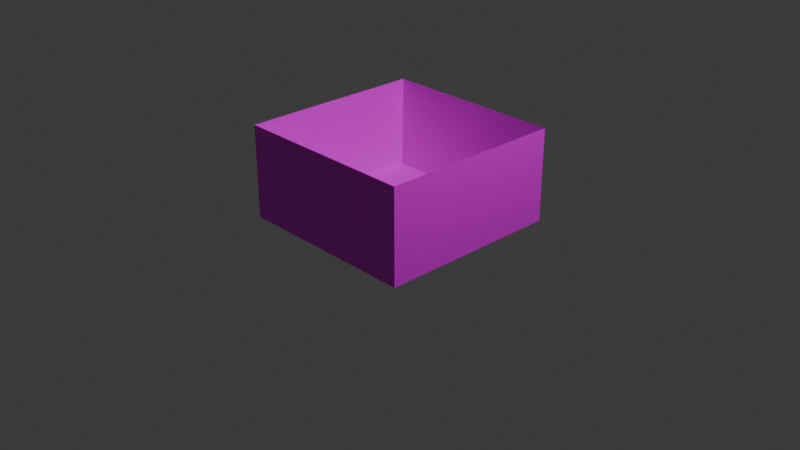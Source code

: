 # Source: world.blend  (saved by Blender 4.0.36; exported with 4.5.12 LTS)
import bpy
from mathutils import Matrix  # noqa: F401  (used for matrix-valued properties, if any)

bpy.ops.wm.read_factory_settings(use_empty=True)
scene = bpy.context.scene
scene.name = 'Scene'

# ---- collections
col_collection = bpy.data.collections.new('Collection'); scene.collection.children.link(col_collection)

# ---- images (referenced by path relative to the original .blend; pixels are not part of the script)
import os
ASSET_DIR = os.environ.get("B2B_ASSET_DIR", "")  # directory of the original .blend (textures are referenced by path, not embedded)
HERE = os.path.dirname(os.path.abspath(__file__))  # packed textures are extracted next to this script under _unpacked/

def load_image(name, relpath, width, height, colorspace="sRGB"):
    """Load a texture the original file referenced (path relative to the .blend, or extracted next to this script)."""
    p = next((c for c in (os.path.join(HERE, relpath), os.path.join(ASSET_DIR, relpath)) if relpath and os.path.exists(c)), "")
    if p:
        img = bpy.data.images.load(p, check_existing=True)
        img.name = name
    else:  # same state as the original file: an image datablock whose file is absent (Cycles renders it pink)
        img = bpy.data.images.new(name, width, height)
        img.source = "FILE"
        img.filepath = "//" + (relpath or name)
    img.colorspace_settings.name = colorspace
    return img
img_world_png = load_image('world.png', 'world.png', 1024, 1024, 'sRGB')

# ---- materials (node trees are filled in below, after node groups)
mat_material_001 = bpy.data.materials.new('Material.001')
mat_material_001.use_backface_culling = True
mat_material_001.use_transparent_shadow = False

# ---- material node trees
mat_material_001.use_nodes = True; mat_material_001.node_tree.nodes.clear()
_N = mat_material_001.node_tree.nodes; _L = mat_material_001.node_tree.links
n0 = _N.new('ShaderNodeBsdfPrincipled'); n0.name = 'Principled BSDF'; n0.location = (10, 300)
n0.inputs[3].default_value = 1.45
n1 = _N.new('ShaderNodeOutputMaterial'); n1.name = 'Material Output'; n1.location = (300, 300)
n2 = _N.new('ShaderNodeTexImage'); n2.name = 'Image Texture'; n2.location = (-280, 280)
n2.image = img_world_png
_L.new(n0.outputs[0], n1.inputs[0])
_L.new(n2.outputs[0], n0.inputs[0])
n1.is_active_output = True

# ---- world
world_world = bpy.data.worlds.new('World'); scene.world = world_world
world_world.use_nodes = True; world_world.node_tree.nodes.clear()
_N = world_world.node_tree.nodes; _L = world_world.node_tree.links
n0 = _N.new('ShaderNodeOutputWorld'); n0.name = 'World Output'; n0.location = (300, 300)
n1 = _N.new('ShaderNodeBackground'); n1.name = 'Background'; n1.location = (10, 300)
n1.inputs[0].default_value = (0.05088, 0.05088, 0.05088, 1.0)
_L.new(n1.outputs[0], n0.inputs[0])
n0.is_active_output = True
world_world.color = (0.05088, 0.05088, 0.05088)
world_world.use_sun_shadow = False
world_world.sun_shadow_jitter_overblur = 0.0

# ---- cameras
cam_camera = bpy.data.cameras.new('Camera')
cam_camera.clip_end = 100.0
cam_camera.ortho_scale = 7.314

# ---- lights
light_light = bpy.data.lights.new('Light', 'POINT')
light_light.transmission_factor = 0.0
light_light.use_soft_falloff = False
light_light.energy = 1000.0
light_light.shadow_soft_size = 0.1
light_light.shadow_maximum_resolution = 0.006
light_light.use_absolute_resolution = True

# ---- meshes
me_plane = bpy.data.meshes.new('Plane')
me_plane.from_pydata([(-1.0, -1.0, 0.0), (1.0, -1.0, 0.0), (-1.0, 1.0, 0.0), (1.0, 1.0, 0.0), (-1.0, -1.0, 1.0), (1.0, -1.0, 1.0), (-1.0, 1.0, 1.0), (1.0, 1.0, 1.0)], [], [(0, 1, 3, 2), (3, 1, 5, 7), (0, 2, 6, 4), (2, 3, 7, 6), (1, 0, 4, 5)])
_uv = me_plane.uv_layers.new(name='UVMap')
_uv.uv.foreach_set('vector', [0.0, 0.0, 0.5023, 0.0, 0.5023, 1.0, 0.0, 1.0, 0.5001, 0.00115, 1.0, 0.00115, 1.0, 1.001, 0.5001, 1.001, 0.5001, 0.00115, 1.0, 0.00115, 1.0, 1.001, 0.5001, 1.001, 0.5001, 0.00115, 1.0, 0.00115, 1.0, 1.001, 0.5001, 1.001, 0.5001, 0.00115, 1.0, 0.00115, 1.0, 1.001, 0.5001, 1.001])
_ca = me_plane.color_attributes.new('Attribute', 'BYTE_COLOR', 'CORNER')
_ca.data.foreach_set('color', [1.0, 1.0, 1.0, 1.0, 1.0, 1.0, 1.0, 1.0, 1.0, 1.0, 1.0, 1.0, 1.0, 1.0, 1.0, 1.0, 1.0, 1.0, 1.0, 1.0, 1.0, 1.0, 1.0, 1.0, 1.0, 1.0, 1.0, 1.0, 1.0, 1.0, 1.0, 1.0, 1.0, 1.0, 1.0, 1.0, 1.0, 1.0, 1.0, 1.0, 1.0, 1.0, 1.0, 1.0, 1.0, 1.0, 1.0, 1.0, 1.0, 1.0, 1.0, 1.0, 1.0, 1.0, 1.0, 1.0, 1.0, 1.0, 1.0, 1.0, 1.0, 1.0, 1.0, 1.0, 1.0, 1.0, 1.0, 1.0, 1.0, 1.0, 1.0, 1.0, 1.0, 1.0, 1.0, 1.0, 1.0, 1.0, 1.0, 1.0])
me_plane.materials.append(mat_material_001)
me_plane.update()

# ---- objects
ob_light = bpy.data.objects.new('Light', light_light)
ob_camera = bpy.data.objects.new('Camera', cam_camera)
ob_plane = bpy.data.objects.new('Plane', me_plane)

# ---- transforms, parenting, visibility, modifiers, constraints
ob_light.location = (4.076, 1.005, 5.904)
ob_light.rotation_euler = (0.6503, 0.05522, 1.866)
ob_light.lock_rotations_4d = False
ob_light.empty_display_type = 'ARROWS'
ob_light.color = (0.0, 0.0, 0.0, 0.0)
ob_light.lineart.crease_threshold = 0.0
ob_camera.location = (7.359, -6.926, 4.958)
ob_camera.rotation_euler = (1.109, 0.0, 0.8149)
ob_camera.lock_rotations_4d = False
ob_camera.empty_display_type = 'ARROWS'
ob_camera.color = (0.0, 0.0, 0.0, 0.0)
ob_camera.display_type = 'WIRE'
ob_camera.lineart.crease_threshold = 0.0
ob_plane.location = (0.0, 0.0, 0.0)

# ---- collection membership
col_collection.objects.link(ob_light)
col_collection.objects.link(ob_camera)
col_collection.objects.link(ob_plane)

# ---- scene / render settings (as saved in the file)
scene.camera = ob_camera
scene.frame_start = 1; scene.frame_end = 250; scene.frame_set(1)
scene.render.engine = 'BLENDER_EEVEE_NEXT'
scene.cycles.sampling_pattern = 'TABULATED_SOBOL'
bpy.context.view_layer.update()
